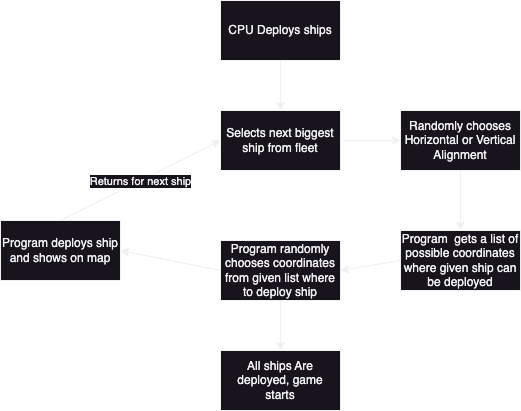

The diagram above was exported from draw.io. Its source (the exported page's mxGraphModel, read from the mxfile embedded in the PNG):
<mxGraphModel dx="954" dy="599" grid="1" gridSize="10" guides="1" tooltips="1" connect="1" arrows="1" fold="1" page="1" pageScale="1" pageWidth="1169" pageHeight="1654" math="0" shadow="0">
  <root>
    <mxCell id="0" />
    <mxCell id="1" parent="0" />
    <mxCell id="ulivAaIZ9vKKy_AR8GGZ-1" value="CPU Deploys ships" style="rounded=0;whiteSpace=wrap;html=1;" vertex="1" parent="1">
      <mxGeometry x="380" y="70" width="120" height="60" as="geometry" />
    </mxCell>
    <mxCell id="ulivAaIZ9vKKy_AR8GGZ-2" value="Selects next biggest ship from fleet" style="rounded=0;whiteSpace=wrap;html=1;" vertex="1" parent="1">
      <mxGeometry x="380" y="180" width="120" height="60" as="geometry" />
    </mxCell>
    <mxCell id="ulivAaIZ9vKKy_AR8GGZ-3" value="" style="endArrow=classic;html=1;rounded=0;exitX=0.5;exitY=1;exitDx=0;exitDy=0;entryX=0.5;entryY=0;entryDx=0;entryDy=0;" edge="1" parent="1" source="ulivAaIZ9vKKy_AR8GGZ-1" target="ulivAaIZ9vKKy_AR8GGZ-2">
      <mxGeometry width="50" height="50" relative="1" as="geometry">
        <mxPoint x="460" y="340" as="sourcePoint" />
        <mxPoint x="510" y="290" as="targetPoint" />
      </mxGeometry>
    </mxCell>
    <mxCell id="ulivAaIZ9vKKy_AR8GGZ-4" value="Randomly chooses Horizontal or Vertical Alignment" style="rounded=0;whiteSpace=wrap;html=1;" vertex="1" parent="1">
      <mxGeometry x="560" y="180" width="120" height="60" as="geometry" />
    </mxCell>
    <mxCell id="ulivAaIZ9vKKy_AR8GGZ-5" value="" style="endArrow=classic;html=1;rounded=0;exitX=1;exitY=0.5;exitDx=0;exitDy=0;entryX=0;entryY=0.5;entryDx=0;entryDy=0;" edge="1" parent="1" source="ulivAaIZ9vKKy_AR8GGZ-2" target="ulivAaIZ9vKKy_AR8GGZ-4">
      <mxGeometry width="50" height="50" relative="1" as="geometry">
        <mxPoint x="460" y="340" as="sourcePoint" />
        <mxPoint x="510" y="290" as="targetPoint" />
      </mxGeometry>
    </mxCell>
    <mxCell id="ulivAaIZ9vKKy_AR8GGZ-6" value="Program randomly chooses coordinates from given list where to deploy ship" style="rounded=0;whiteSpace=wrap;html=1;" vertex="1" parent="1">
      <mxGeometry x="380" y="310" width="120" height="60" as="geometry" />
    </mxCell>
    <mxCell id="ulivAaIZ9vKKy_AR8GGZ-7" value="Program&amp;nbsp; gets a list of possible coordinates where given ship can be deployed" style="rounded=0;whiteSpace=wrap;html=1;" vertex="1" parent="1">
      <mxGeometry x="560" y="300" width="120" height="60" as="geometry" />
    </mxCell>
    <mxCell id="ulivAaIZ9vKKy_AR8GGZ-8" value="" style="endArrow=classic;html=1;rounded=0;exitX=0.5;exitY=1;exitDx=0;exitDy=0;entryX=0.5;entryY=0;entryDx=0;entryDy=0;" edge="1" parent="1" source="ulivAaIZ9vKKy_AR8GGZ-4" target="ulivAaIZ9vKKy_AR8GGZ-7">
      <mxGeometry width="50" height="50" relative="1" as="geometry">
        <mxPoint x="460" y="340" as="sourcePoint" />
        <mxPoint x="510" y="290" as="targetPoint" />
      </mxGeometry>
    </mxCell>
    <mxCell id="ulivAaIZ9vKKy_AR8GGZ-9" value="Program deploys ship and shows on map" style="rounded=0;whiteSpace=wrap;html=1;" vertex="1" parent="1">
      <mxGeometry x="160" y="290" width="120" height="60" as="geometry" />
    </mxCell>
    <mxCell id="ulivAaIZ9vKKy_AR8GGZ-10" value="" style="endArrow=classic;html=1;rounded=0;entryX=1;entryY=0.5;entryDx=0;entryDy=0;exitX=0;exitY=0.5;exitDx=0;exitDy=0;" edge="1" parent="1" source="ulivAaIZ9vKKy_AR8GGZ-6" target="ulivAaIZ9vKKy_AR8GGZ-9">
      <mxGeometry width="50" height="50" relative="1" as="geometry">
        <mxPoint x="460" y="340" as="sourcePoint" />
        <mxPoint x="510" y="290" as="targetPoint" />
      </mxGeometry>
    </mxCell>
    <mxCell id="ulivAaIZ9vKKy_AR8GGZ-11" value="" style="endArrow=classic;html=1;rounded=0;exitX=0.5;exitY=0;exitDx=0;exitDy=0;entryX=0;entryY=0.5;entryDx=0;entryDy=0;" edge="1" parent="1" source="ulivAaIZ9vKKy_AR8GGZ-9" target="ulivAaIZ9vKKy_AR8GGZ-2">
      <mxGeometry relative="1" as="geometry">
        <mxPoint x="440" y="310" as="sourcePoint" />
        <mxPoint x="540" y="310" as="targetPoint" />
      </mxGeometry>
    </mxCell>
    <mxCell id="ulivAaIZ9vKKy_AR8GGZ-12" value="Returns for next ship" style="edgeLabel;resizable=0;html=1;align=center;verticalAlign=middle;" connectable="0" vertex="1" parent="ulivAaIZ9vKKy_AR8GGZ-11">
      <mxGeometry relative="1" as="geometry" />
    </mxCell>
    <mxCell id="ulivAaIZ9vKKy_AR8GGZ-13" value="All ships Are deployed, game starts" style="rounded=0;whiteSpace=wrap;html=1;" vertex="1" parent="1">
      <mxGeometry x="380" y="420" width="120" height="60" as="geometry" />
    </mxCell>
    <mxCell id="ulivAaIZ9vKKy_AR8GGZ-14" value="" style="endArrow=classic;html=1;rounded=0;exitX=0.5;exitY=1;exitDx=0;exitDy=0;entryX=0.5;entryY=0;entryDx=0;entryDy=0;" edge="1" parent="1" source="ulivAaIZ9vKKy_AR8GGZ-6" target="ulivAaIZ9vKKy_AR8GGZ-13">
      <mxGeometry width="50" height="50" relative="1" as="geometry">
        <mxPoint x="460" y="340" as="sourcePoint" />
        <mxPoint x="510" y="290" as="targetPoint" />
      </mxGeometry>
    </mxCell>
    <mxCell id="ulivAaIZ9vKKy_AR8GGZ-15" value="" style="endArrow=classic;html=1;rounded=0;entryX=1;entryY=0.5;entryDx=0;entryDy=0;exitX=0;exitY=0.5;exitDx=0;exitDy=0;" edge="1" parent="1" source="ulivAaIZ9vKKy_AR8GGZ-7" target="ulivAaIZ9vKKy_AR8GGZ-6">
      <mxGeometry width="50" height="50" relative="1" as="geometry">
        <mxPoint x="460" y="340" as="sourcePoint" />
        <mxPoint x="510" y="290" as="targetPoint" />
      </mxGeometry>
    </mxCell>
  </root>
</mxGraphModel>